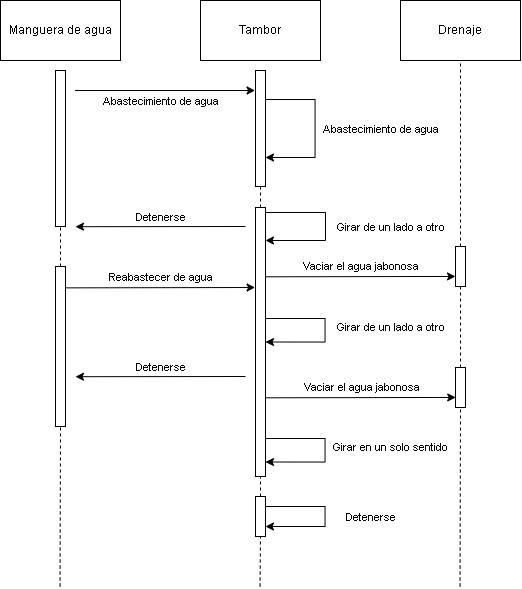

The diagram above was exported from draw.io. Its source (the exported page's mxGraphModel, read from the mxfile embedded in the PNG):
<mxGraphModel dx="1013" dy="850" grid="1" gridSize="10" guides="1" tooltips="1" connect="1" arrows="1" fold="1" page="1" pageScale="1" pageWidth="850" pageHeight="1100" math="0" shadow="0">
  <root>
    <mxCell id="0" />
    <mxCell id="1" parent="0" />
    <mxCell id="DDtjlsrJ5myJ24jNNvxy-2" value="Manguera de agua" style="rounded=0;whiteSpace=wrap;html=1;" parent="1" vertex="1">
      <mxGeometry x="165" y="257" width="120" height="60" as="geometry" />
    </mxCell>
    <mxCell id="DDtjlsrJ5myJ24jNNvxy-3" value="Tambor" style="rounded=0;whiteSpace=wrap;html=1;" parent="1" vertex="1">
      <mxGeometry x="365" y="257" width="120" height="60" as="geometry" />
    </mxCell>
    <mxCell id="DDtjlsrJ5myJ24jNNvxy-4" value="Drenaje" style="rounded=0;whiteSpace=wrap;html=1;" parent="1" vertex="1">
      <mxGeometry x="565" y="257" width="120" height="60" as="geometry" />
    </mxCell>
    <mxCell id="DDtjlsrJ5myJ24jNNvxy-11" value="" style="rounded=0;whiteSpace=wrap;html=1;fontSize=14;" parent="1" vertex="1">
      <mxGeometry x="220" y="327" width="10" height="156" as="geometry" />
    </mxCell>
    <mxCell id="DDtjlsrJ5myJ24jNNvxy-21" value="" style="rounded=0;whiteSpace=wrap;html=1;fontSize=14;" parent="1" vertex="1">
      <mxGeometry x="420" y="327" width="10" height="116" as="geometry" />
    </mxCell>
    <mxCell id="DDtjlsrJ5myJ24jNNvxy-23" value="" style="endArrow=classic;html=1;rounded=0;fontSize=14;" parent="1" edge="1">
      <mxGeometry width="50" height="50" relative="1" as="geometry">
        <mxPoint x="239.56" y="347" as="sourcePoint" />
        <mxPoint x="419.56" y="347" as="targetPoint" />
      </mxGeometry>
    </mxCell>
    <mxCell id="DDtjlsrJ5myJ24jNNvxy-33" value="" style="endArrow=none;dashed=1;html=1;rounded=0;fontSize=14;entryX=0.5;entryY=1;entryDx=0;entryDy=0;startArrow=none;" parent="1" source="DDtjlsrJ5myJ24jNNvxy-29" target="DDtjlsrJ5myJ24jNNvxy-4" edge="1">
      <mxGeometry width="50" height="50" relative="1" as="geometry">
        <mxPoint x="625" y="1057" as="sourcePoint" />
        <mxPoint x="625" y="487" as="targetPoint" />
      </mxGeometry>
    </mxCell>
    <mxCell id="DDtjlsrJ5myJ24jNNvxy-43" value="&lt;font style=&quot;font-size: 11px&quot;&gt;Abastecimiento de agua&lt;/font&gt;" style="text;html=1;align=center;verticalAlign=middle;resizable=0;points=[];autosize=1;strokeColor=none;fillColor=none;fontSize=14;" parent="1" vertex="1">
      <mxGeometry x="260" y="347" width="130" height="20" as="geometry" />
    </mxCell>
    <mxCell id="DDtjlsrJ5myJ24jNNvxy-45" value="&lt;font style=&quot;font-size: 11px&quot;&gt;Detenerse&lt;/font&gt;" style="text;html=1;align=center;verticalAlign=middle;resizable=0;points=[];autosize=1;strokeColor=none;fillColor=none;fontSize=14;" parent="1" vertex="1">
      <mxGeometry x="290" y="463" width="70" height="20" as="geometry" />
    </mxCell>
    <mxCell id="QbsTXG5mLFgjDZKLljMI-1" value="" style="endArrow=classic;html=1;rounded=0;fontSize=14;" edge="1" parent="1">
      <mxGeometry width="50" height="50" relative="1" as="geometry">
        <mxPoint x="410" y="483" as="sourcePoint" />
        <mxPoint x="240" y="483.2" as="targetPoint" />
      </mxGeometry>
    </mxCell>
    <mxCell id="QbsTXG5mLFgjDZKLljMI-2" value="" style="endArrow=none;dashed=1;html=1;rounded=0;fontSize=14;entryX=0.5;entryY=1;entryDx=0;entryDy=0;startArrow=none;" edge="1" parent="1" source="QbsTXG5mLFgjDZKLljMI-9" target="DDtjlsrJ5myJ24jNNvxy-11">
      <mxGeometry width="50" height="50" relative="1" as="geometry">
        <mxPoint x="224.56" y="813" as="sourcePoint" />
        <mxPoint x="635" y="497" as="targetPoint" />
      </mxGeometry>
    </mxCell>
    <mxCell id="QbsTXG5mLFgjDZKLljMI-3" value="" style="endArrow=none;dashed=1;html=1;rounded=0;fontSize=14;entryX=0.5;entryY=1;entryDx=0;entryDy=0;startArrow=none;" edge="1" parent="1" source="QbsTXG5mLFgjDZKLljMI-4" target="DDtjlsrJ5myJ24jNNvxy-21">
      <mxGeometry width="50" height="50" relative="1" as="geometry">
        <mxPoint x="424.56" y="883" as="sourcePoint" />
        <mxPoint x="635" y="497" as="targetPoint" />
      </mxGeometry>
    </mxCell>
    <mxCell id="QbsTXG5mLFgjDZKLljMI-4" value="" style="rounded=0;whiteSpace=wrap;html=1;fontSize=14;" vertex="1" parent="1">
      <mxGeometry x="420" y="464" width="10" height="269" as="geometry" />
    </mxCell>
    <mxCell id="QbsTXG5mLFgjDZKLljMI-5" value="" style="endArrow=none;dashed=1;html=1;rounded=0;fontSize=14;entryX=0.5;entryY=1;entryDx=0;entryDy=0;startArrow=none;" edge="1" parent="1" source="QbsTXG5mLFgjDZKLljMI-14" target="QbsTXG5mLFgjDZKLljMI-4">
      <mxGeometry width="50" height="50" relative="1" as="geometry">
        <mxPoint x="424.56" y="883" as="sourcePoint" />
        <mxPoint x="425.00000000000006" y="443" as="targetPoint" />
      </mxGeometry>
    </mxCell>
    <mxCell id="DDtjlsrJ5myJ24jNNvxy-29" value="" style="rounded=0;whiteSpace=wrap;html=1;fontSize=14;" parent="1" vertex="1">
      <mxGeometry x="620" y="503" width="10" height="40" as="geometry" />
    </mxCell>
    <mxCell id="QbsTXG5mLFgjDZKLljMI-8" value="" style="endArrow=none;dashed=1;html=1;rounded=0;fontSize=14;entryX=0.5;entryY=1;entryDx=0;entryDy=0;startArrow=none;" edge="1" parent="1" source="QbsTXG5mLFgjDZKLljMI-12" target="DDtjlsrJ5myJ24jNNvxy-29">
      <mxGeometry width="50" height="50" relative="1" as="geometry">
        <mxPoint x="624.9999999999998" y="997" as="sourcePoint" />
        <mxPoint x="625" y="317" as="targetPoint" />
      </mxGeometry>
    </mxCell>
    <mxCell id="QbsTXG5mLFgjDZKLljMI-9" value="" style="rounded=0;whiteSpace=wrap;html=1;fontSize=14;" vertex="1" parent="1">
      <mxGeometry x="220.00000000000006" y="523" width="10" height="160" as="geometry" />
    </mxCell>
    <mxCell id="QbsTXG5mLFgjDZKLljMI-10" value="" style="endArrow=none;dashed=1;html=1;rounded=0;fontSize=14;entryX=0.5;entryY=1;entryDx=0;entryDy=0;startArrow=none;" edge="1" parent="1" target="QbsTXG5mLFgjDZKLljMI-9">
      <mxGeometry width="50" height="50" relative="1" as="geometry">
        <mxPoint x="224.56" y="843" as="sourcePoint" />
        <mxPoint x="225.00000000000006" y="483" as="targetPoint" />
      </mxGeometry>
    </mxCell>
    <mxCell id="QbsTXG5mLFgjDZKLljMI-12" value="" style="rounded=0;whiteSpace=wrap;html=1;fontSize=14;" vertex="1" parent="1">
      <mxGeometry x="620" y="624" width="10" height="40" as="geometry" />
    </mxCell>
    <mxCell id="QbsTXG5mLFgjDZKLljMI-13" value="" style="endArrow=none;dashed=1;html=1;rounded=0;fontSize=14;entryX=0.5;entryY=1;entryDx=0;entryDy=0;startArrow=none;" edge="1" parent="1" target="QbsTXG5mLFgjDZKLljMI-12">
      <mxGeometry width="50" height="50" relative="1" as="geometry">
        <mxPoint x="624.56" y="843" as="sourcePoint" />
        <mxPoint x="625" y="464" as="targetPoint" />
      </mxGeometry>
    </mxCell>
    <mxCell id="QbsTXG5mLFgjDZKLljMI-14" value="" style="rounded=0;whiteSpace=wrap;html=1;fontSize=14;" vertex="1" parent="1">
      <mxGeometry x="420.00000000000006" y="753" width="10" height="40" as="geometry" />
    </mxCell>
    <mxCell id="QbsTXG5mLFgjDZKLljMI-15" value="" style="endArrow=none;dashed=1;html=1;rounded=0;fontSize=14;entryX=0.5;entryY=1;entryDx=0;entryDy=0;startArrow=none;" edge="1" parent="1" target="QbsTXG5mLFgjDZKLljMI-14">
      <mxGeometry width="50" height="50" relative="1" as="geometry">
        <mxPoint x="424.56" y="843" as="sourcePoint" />
        <mxPoint x="425.00000000000006" y="733" as="targetPoint" />
      </mxGeometry>
    </mxCell>
    <mxCell id="QbsTXG5mLFgjDZKLljMI-16" value="&lt;font style=&quot;font-size: 11px&quot;&gt;Abastecimiento de agua&lt;/font&gt;" style="text;html=1;align=center;verticalAlign=middle;resizable=0;points=[];autosize=1;strokeColor=none;fillColor=none;fontSize=14;" vertex="1" parent="1">
      <mxGeometry x="479.56" y="375" width="130" height="20" as="geometry" />
    </mxCell>
    <mxCell id="QbsTXG5mLFgjDZKLljMI-17" style="edgeStyle=orthogonalEdgeStyle;rounded=0;orthogonalLoop=1;jettySize=auto;html=1;exitX=1;exitY=0.25;exitDx=0;exitDy=0;entryX=1;entryY=0.75;entryDx=0;entryDy=0;" edge="1" parent="1" source="DDtjlsrJ5myJ24jNNvxy-21" target="DDtjlsrJ5myJ24jNNvxy-21">
      <mxGeometry relative="1" as="geometry">
        <Array as="points">
          <mxPoint x="479.56" y="356" />
          <mxPoint x="479.56" y="414" />
        </Array>
      </mxGeometry>
    </mxCell>
    <mxCell id="QbsTXG5mLFgjDZKLljMI-18" value="&lt;font style=&quot;font-size: 11px&quot;&gt;Reabastecer de agua&lt;/font&gt;" style="text;html=1;align=center;verticalAlign=middle;resizable=0;points=[];autosize=1;strokeColor=none;fillColor=none;fontSize=14;" vertex="1" parent="1">
      <mxGeometry x="265" y="523" width="120" height="20" as="geometry" />
    </mxCell>
    <mxCell id="QbsTXG5mLFgjDZKLljMI-19" value="" style="endArrow=classic;html=1;rounded=0;fontSize=14;exitX=1.238;exitY=0.071;exitDx=0;exitDy=0;exitPerimeter=0;" edge="1" parent="1">
      <mxGeometry width="50" height="50" relative="1" as="geometry">
        <mxPoint x="230.00000000000017" y="544.36" as="sourcePoint" />
        <mxPoint x="419.56" y="544" as="targetPoint" />
      </mxGeometry>
    </mxCell>
    <mxCell id="QbsTXG5mLFgjDZKLljMI-20" value="&lt;font style=&quot;font-size: 11px&quot;&gt;Detenerse&lt;/font&gt;" style="text;html=1;align=center;verticalAlign=middle;resizable=0;points=[];autosize=1;strokeColor=none;fillColor=none;fontSize=14;" vertex="1" parent="1">
      <mxGeometry x="290" y="613" width="70" height="20" as="geometry" />
    </mxCell>
    <mxCell id="QbsTXG5mLFgjDZKLljMI-21" value="" style="endArrow=classic;html=1;rounded=0;fontSize=14;" edge="1" parent="1">
      <mxGeometry width="50" height="50" relative="1" as="geometry">
        <mxPoint x="410.00000000000006" y="633" as="sourcePoint" />
        <mxPoint x="240.00000000000006" y="633.2" as="targetPoint" />
      </mxGeometry>
    </mxCell>
    <mxCell id="QbsTXG5mLFgjDZKLljMI-22" style="edgeStyle=orthogonalEdgeStyle;rounded=0;orthogonalLoop=1;jettySize=auto;html=1;" edge="1" parent="1">
      <mxGeometry relative="1" as="geometry">
        <mxPoint x="430" y="469" as="sourcePoint" />
        <mxPoint x="430" y="497" as="targetPoint" />
        <Array as="points">
          <mxPoint x="430" y="469" />
          <mxPoint x="490.00000000000006" y="469" />
          <mxPoint x="490.00000000000006" y="497" />
          <mxPoint x="432" y="497" />
        </Array>
      </mxGeometry>
    </mxCell>
    <mxCell id="QbsTXG5mLFgjDZKLljMI-23" value="&lt;font style=&quot;font-size: 11px&quot;&gt;Girar de un lado a otro&lt;/font&gt;" style="text;html=1;align=center;verticalAlign=middle;resizable=0;points=[];autosize=1;strokeColor=none;fillColor=none;fontSize=14;" vertex="1" parent="1">
      <mxGeometry x="495.00000000000006" y="473" width="120" height="20" as="geometry" />
    </mxCell>
    <mxCell id="QbsTXG5mLFgjDZKLljMI-26" value="&lt;font style=&quot;font-size: 11px&quot;&gt;Vaciar el agua jabonosa&lt;/font&gt;" style="text;html=1;align=center;verticalAlign=middle;resizable=0;points=[];autosize=1;strokeColor=none;fillColor=none;fontSize=14;" vertex="1" parent="1">
      <mxGeometry x="460.44" y="511.94" width="130" height="20" as="geometry" />
    </mxCell>
    <mxCell id="QbsTXG5mLFgjDZKLljMI-27" value="" style="endArrow=classic;html=1;rounded=0;fontSize=14;exitX=1.238;exitY=0.071;exitDx=0;exitDy=0;exitPerimeter=0;" edge="1" parent="1">
      <mxGeometry width="50" height="50" relative="1" as="geometry">
        <mxPoint x="430.44000000000005" y="533.3000000000002" as="sourcePoint" />
        <mxPoint x="620" y="532.94" as="targetPoint" />
      </mxGeometry>
    </mxCell>
    <mxCell id="QbsTXG5mLFgjDZKLljMI-28" style="edgeStyle=orthogonalEdgeStyle;rounded=0;orthogonalLoop=1;jettySize=auto;html=1;entryX=1;entryY=0.5;entryDx=0;entryDy=0;" edge="1" parent="1" target="QbsTXG5mLFgjDZKLljMI-4">
      <mxGeometry relative="1" as="geometry">
        <mxPoint x="430" y="573" as="sourcePoint" />
        <mxPoint x="440" y="602.5" as="targetPoint" />
        <Array as="points">
          <mxPoint x="429.56" y="575" />
          <mxPoint x="489.56" y="575" />
          <mxPoint x="489.56" y="599" />
        </Array>
      </mxGeometry>
    </mxCell>
    <mxCell id="QbsTXG5mLFgjDZKLljMI-29" value="&lt;font style=&quot;font-size: 11px&quot;&gt;Girar de un lado a otro&lt;/font&gt;" style="text;html=1;align=center;verticalAlign=middle;resizable=0;points=[];autosize=1;strokeColor=none;fillColor=none;fontSize=14;" vertex="1" parent="1">
      <mxGeometry x="495.00000000000006" y="573" width="120" height="20" as="geometry" />
    </mxCell>
    <mxCell id="QbsTXG5mLFgjDZKLljMI-30" value="&lt;font style=&quot;font-size: 11px&quot;&gt;Vaciar el agua jabonosa&lt;/font&gt;" style="text;html=1;align=center;verticalAlign=middle;resizable=0;points=[];autosize=1;strokeColor=none;fillColor=none;fontSize=14;" vertex="1" parent="1">
      <mxGeometry x="460.66" y="632.94" width="130" height="20" as="geometry" />
    </mxCell>
    <mxCell id="QbsTXG5mLFgjDZKLljMI-31" value="" style="endArrow=classic;html=1;rounded=0;fontSize=14;exitX=1.238;exitY=0.071;exitDx=0;exitDy=0;exitPerimeter=0;" edge="1" parent="1">
      <mxGeometry width="50" height="50" relative="1" as="geometry">
        <mxPoint x="430.66000000000014" y="654.3000000000002" as="sourcePoint" />
        <mxPoint x="620.22" y="653.94" as="targetPoint" />
      </mxGeometry>
    </mxCell>
    <mxCell id="QbsTXG5mLFgjDZKLljMI-32" style="edgeStyle=orthogonalEdgeStyle;rounded=0;orthogonalLoop=1;jettySize=auto;html=1;entryX=1;entryY=0.5;entryDx=0;entryDy=0;" edge="1" parent="1">
      <mxGeometry relative="1" as="geometry">
        <mxPoint x="430.00000000000006" y="693" as="sourcePoint" />
        <mxPoint x="430.00000000000006" y="718.5" as="targetPoint" />
        <Array as="points">
          <mxPoint x="429.56" y="695" />
          <mxPoint x="489.56" y="695" />
          <mxPoint x="489.56" y="719" />
        </Array>
      </mxGeometry>
    </mxCell>
    <mxCell id="QbsTXG5mLFgjDZKLljMI-33" value="&lt;font style=&quot;font-size: 11px&quot;&gt;Girar en un solo sentido&lt;/font&gt;" style="text;html=1;align=center;verticalAlign=middle;resizable=0;points=[];autosize=1;strokeColor=none;fillColor=none;fontSize=14;" vertex="1" parent="1">
      <mxGeometry x="490.00000000000006" y="693" width="130" height="20" as="geometry" />
    </mxCell>
    <mxCell id="QbsTXG5mLFgjDZKLljMI-34" style="edgeStyle=orthogonalEdgeStyle;rounded=0;orthogonalLoop=1;jettySize=auto;html=1;exitX=1;exitY=0.25;exitDx=0;exitDy=0;entryX=1;entryY=0.75;entryDx=0;entryDy=0;" edge="1" parent="1" source="QbsTXG5mLFgjDZKLljMI-14" target="QbsTXG5mLFgjDZKLljMI-14">
      <mxGeometry relative="1" as="geometry">
        <Array as="points">
          <mxPoint x="489.56" y="763" />
          <mxPoint x="489.56" y="783" />
        </Array>
      </mxGeometry>
    </mxCell>
    <mxCell id="QbsTXG5mLFgjDZKLljMI-35" value="&lt;font style=&quot;font-size: 11px&quot;&gt;Detenerse&lt;/font&gt;" style="text;html=1;align=center;verticalAlign=middle;resizable=0;points=[];autosize=1;strokeColor=none;fillColor=none;fontSize=14;" vertex="1" parent="1">
      <mxGeometry x="499.56" y="763" width="70" height="20" as="geometry" />
    </mxCell>
  </root>
</mxGraphModel>